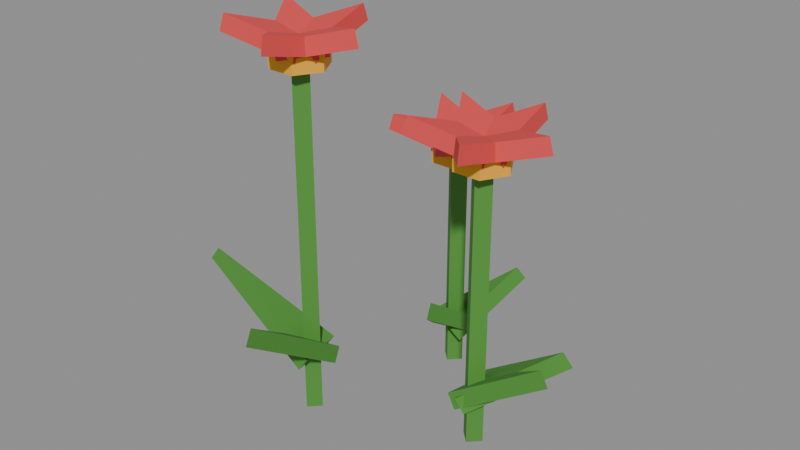 # Source: flower_redB.blend  (saved by Blender 5.2.45; exported with 4.5.12 LTS)
import bpy
from mathutils import Matrix  # noqa: F401  (used for matrix-valued properties, if any)

bpy.ops.wm.read_factory_settings(use_empty=True)
scene = bpy.context.scene
scene.name = 'Scene'

# ---- collections
col_col_lowpoly = bpy.data.collections.new('COL_LowPoly'); scene.collection.children.link(col_col_lowpoly)

# ---- images (referenced by path relative to the original .blend; pixels are not part of the script)
import os
ASSET_DIR = os.environ.get("B2B_ASSET_DIR", "")  # directory of the original .blend (textures are referenced by path, not embedded)
HERE = os.path.dirname(os.path.abspath(__file__))  # packed textures are extracted next to this script under _unpacked/

def load_image(name, relpath, width, height, colorspace="sRGB"):
    """Load a texture the original file referenced (path relative to the .blend, or extracted next to this script)."""
    p = next((c for c in (os.path.join(HERE, relpath), os.path.join(ASSET_DIR, relpath)) if relpath and os.path.exists(c)), "")
    if p:
        img = bpy.data.images.load(p, check_existing=True)
        img.name = name
    else:  # same state as the original file: an image datablock whose file is absent (Cycles renders it pink)
        img = bpy.data.images.new(name, width, height)
        img.source = "FILE"
        img.filepath = "//" + (relpath or name)
    img.colorspace_settings.name = colorspace
    return img
img_flower_redb_basecolor = load_image('flower_redB_BaseColor', '_unpacked/flower_redB_BaseColor.08e64c2c.png', 128, 48, 'sRGB')
img_flower_redb_maskmap = load_image('flower_redB_MaskMap', '_unpacked/flower_redB_MaskMap.fb098898.png', 128, 48, 'Non-Color')

# ---- materials (node trees are filled in below, after node groups)
mat_m_flower_redb = bpy.data.materials.new('M_flower_redB')

# ---- material node trees
mat_m_flower_redb.use_nodes = True; mat_m_flower_redb.node_tree.nodes.clear()
_N = mat_m_flower_redb.node_tree.nodes; _L = mat_m_flower_redb.node_tree.links
n0 = _N.new('ShaderNodeBsdfPrincipled'); n0.name = 'Principled BSDF'; n0.location = (-200, 100)
n0.inputs[10].default_value = 0.005
n1 = _N.new('ShaderNodeOutputMaterial'); n1.name = 'Material Output'; n1.location = (200, 100)
n2 = _N.new('ShaderNodeTexImage'); n2.name = 'Image Texture'; n2.location = (0, 0)
n2.image = img_flower_redb_basecolor
n2.interpolation = 'Closest'
n3 = _N.new('ShaderNodeTexImage'); n3.name = 'Image Texture.001'; n3.location = (0, 0)
n3.image = img_flower_redb_maskmap
n3.interpolation = 'Closest'
n4 = _N.new('ShaderNodeSeparateColor'); n4.name = 'Separate Color'; n4.location = (0, 0)
n5 = _N.new('ShaderNodeMath'); n5.name = 'Math'; n5.location = (0, 0)
n5.operation = 'SUBTRACT'
n5.inputs[0].default_value = 1.0
_L.new(n0.outputs[0], n1.inputs[0])
_L.new(n2.outputs[0], n0.inputs[0])
_L.new(n3.outputs[0], n4.inputs[0])
_L.new(n4.outputs[0], n0.inputs[1])
_L.new(n3.outputs[1], n5.inputs[1])
_L.new(n5.outputs[0], n0.inputs[2])
n1.is_active_output = True

# ---- meshes
me_flower_redb = bpy.data.meshes.new('flower_redB')
me_flower_redb.from_pydata([(-0.03881, -0.04, 0.0), (-0.04681, -0.032, 0.0), (-0.05481, -0.04, 0.0), (-0.04681, -0.048, 0.0), (-0.03881, -0.04, 0.25), (-0.04681, -0.032, 0.25), (-0.05481, -0.04, 0.25), (-0.04681, -0.048, 0.25), (-0.02681, -0.04, 0.25), (-0.03681, -0.02268, 0.25), (-0.05681, -0.02268, 0.25), (-0.06681, -0.04, 0.25), (-0.05681, -0.05732, 0.25), (-0.03681, -0.05732, 0.25), (-0.02681, -0.04, 0.265), (-0.03681, -0.02268, 0.265), (-0.05681, -0.02268, 0.265), (-0.06681, -0.04, 0.265), (-0.05681, -0.05732, 0.265), (-0.03681, -0.05732, 0.265), (-0.04681, -0.06, 0.2575), (0.001484, -0.04, 0.2704), (-0.04681, -0.02, 0.2575), (-0.04992, -0.06, 0.2691), (-0.001622, -0.04, 0.282), (-0.04992, -0.02, 0.2691), (-0.02779, -0.04618, 0.2575), (-0.03189, 0.005933, 0.2704), (-0.06583, -0.03382, 0.2575), (-0.02875, -0.04913, 0.2691), (-0.03285, 0.002979, 0.282), (-0.06679, -0.03677, 0.2691), (-0.03506, -0.02382, 0.2575), (-0.08588, -0.01161, 0.2704), (-0.05857, -0.05618, 0.2575), (-0.03254, -0.02565, 0.2691), (-0.08337, -0.01344, 0.282), (-0.05606, -0.05801, 0.2691), (-0.05857, -0.02382, 0.2575), (-0.08588, -0.06839, 0.2704), (-0.03506, -0.05618, 0.2575), (-0.05606, -0.02199, 0.2691), (-0.08337, -0.06656, 0.282), (-0.03254, -0.05435, 0.2691), (-0.06583, -0.04618, 0.2575), (-0.03189, -0.08593, 0.2704), (-0.02779, -0.03382, 0.2575), (-0.06679, -0.04323, 0.2691), (-0.03285, -0.08298, 0.282), (-0.02875, -0.03087, 0.2691), (-0.05018, -0.02283, 0.0375), (-0.1272, -0.05578, 0.09486), (-0.04344, -0.05717, 0.0375), (-0.04343, -0.0215, 0.04733), (-0.1204, -0.05445, 0.1047), (-0.03669, -0.05585, 0.04733), (-0.06368, -0.04466, 0.0375), (-0.025, -0.119, 0.09486), (-0.02994, -0.03534, 0.0375), (-0.06551, -0.03803, 0.04733), (-0.02683, -0.1123, 0.1047), (-0.03178, -0.0287, 0.04733), (0.07119, 0.0, 0.0), (0.06319, 0.008, 0.0), (0.05519, 9.797e-19, 0.0), (0.06319, -0.008, 0.0), (0.07119, 0.0, 0.2), (0.06319, 0.008, 0.2), (0.05519, 9.797e-19, 0.2), (0.06319, -0.008, 0.2), (0.08319, 0.0, 0.2), (0.07319, 0.01732, 0.2), (0.05319, 0.01732, 0.2), (0.04319, 2.449e-18, 0.2), (0.05319, -0.01732, 0.2), (0.07319, -0.01732, 0.2), (0.08319, 0.0, 0.215), (0.07319, 0.01732, 0.215), (0.05319, 0.01732, 0.215), (0.04319, 2.449e-18, 0.215), (0.05319, -0.01732, 0.215), (0.07319, -0.01732, 0.215), (0.06319, -0.02, 0.2075), (0.1115, -5.96e-10, 0.2204), (0.06319, 0.02, 0.2075), (0.06008, -0.02, 0.2191), (0.1084, 5.96e-10, 0.232), (0.06008, 0.02, 0.2191), (0.08221, -0.00618, 0.2075), (0.07811, 0.04593, 0.2204), (0.04417, 0.00618, 0.2075), (0.08125, -0.009134, 0.2191), (0.07715, 0.04298, 0.232), (0.04321, 0.003227, 0.2191), (0.07494, 0.01618, 0.2075), (0.02412, 0.02839, 0.2204), (0.05143, -0.01618, 0.2075), (0.07746, 0.01435, 0.2191), (0.02663, 0.02656, 0.232), (0.05394, -0.01801, 0.2191), (0.05143, 0.01618, 0.2075), (0.02412, -0.02839, 0.2204), (0.07494, -0.01618, 0.2075), (0.05394, 0.01801, 0.2191), (0.02663, -0.02656, 0.232), (0.07746, -0.01435, 0.2191), (0.04417, -0.00618, 0.2075), (0.07811, -0.04593, 0.2204), (0.08221, 0.00618, 0.2075), (0.04321, -0.003227, 0.2191), (0.07715, -0.04298, 0.232), (0.08125, 0.009134, 0.2191), (0.06712, -0.01705, 0.03), (0.127, 0.01473, 0.07589), (0.05925, 0.01705, 0.03), (0.06041, -0.0186, 0.03983), (0.1203, 0.01318, 0.08572), (0.05255, 0.01551, 0.03983), (0.05943, -0.01709, 0.03), (0.1272, -0.01406, 0.07589), (0.06694, 0.01709, 0.03), (0.05271, -0.01562, 0.03983), (0.1205, -0.01258, 0.08572), (0.06022, 0.01857, 0.03983), (0.001188, 0.07, 0.0), (-0.006812, 0.078, 0.0), (-0.01481, 0.07, 0.0), (-0.006812, 0.062, 0.0), (0.001188, 0.07, 0.1625), (-0.006812, 0.078, 0.1625), (-0.01481, 0.07, 0.1625), (-0.006812, 0.062, 0.1625), (0.01319, 0.07, 0.1625), (0.003188, 0.08732, 0.1625), (-0.01681, 0.08732, 0.1625), (-0.02681, 0.07, 0.1625), (-0.01681, 0.05268, 0.1625), (0.003188, 0.05268, 0.1625), (0.01319, 0.07, 0.1775), (0.003188, 0.08732, 0.1775), (-0.01681, 0.08732, 0.1775), (-0.02681, 0.07, 0.1775), (-0.01681, 0.05268, 0.1775), (0.003188, 0.05268, 0.1775), (-0.006812, 0.05, 0.17), (0.04148, 0.07, 0.1829), (-0.006812, 0.09, 0.17), (-0.009918, 0.05, 0.1816), (0.03838, 0.07, 0.1945), (-0.009918, 0.09, 0.1816), (0.01221, 0.06382, 0.17), (0.008112, 0.1159, 0.1829), (-0.02583, 0.07618, 0.17), (0.01125, 0.06087, 0.1816), (0.007153, 0.113, 0.1945), (-0.02679, 0.07323, 0.1816), (0.004944, 0.08618, 0.17), (-0.04588, 0.09839, 0.1829), (-0.01857, 0.05382, 0.17), (0.007456, 0.08435, 0.1816), (-0.04337, 0.09656, 0.1945), (-0.01606, 0.05199, 0.1816), (-0.01857, 0.08618, 0.17), (-0.04588, 0.04161, 0.1829), (0.004944, 0.05382, 0.17), (-0.01606, 0.08801, 0.1816), (-0.04337, 0.04344, 0.1945), (0.007456, 0.05565, 0.1816), (-0.02583, 0.06382, 0.17), (0.008112, 0.02407, 0.1829), (0.01221, 0.07618, 0.17), (-0.02679, 0.06677, 0.1816), (0.007153, 0.02702, 0.1945), (0.01125, 0.07913, 0.1816), (-0.02369, 0.06538, 0.02437), (0.007251, 0.01865, 0.06166), (0.01007, 0.07462, 0.02437), (-0.02551, 0.07202, 0.0342), (0.005433, 0.02528, 0.07149), (0.008249, 0.08126, 0.0342), (0.006677, 0.05885, 0.02437), (0.02711, 0.111, 0.06166), (-0.0203, 0.08115, 0.02437), (0.002292, 0.05355, 0.0342), (0.02272, 0.1057, 0.07149), (-0.02469, 0.07584, 0.0342)], [], [(0, 1, 5, 4), (1, 2, 6, 5), (2, 3, 7, 6), (3, 0, 4, 7), (3, 2, 1, 0), (4, 5, 6, 7), (8, 9, 15, 14), (9, 10, 16, 15), (10, 11, 17, 16), (11, 12, 18, 17), (12, 13, 19, 18), (13, 8, 14, 19), (13, 12, 11, 10, 9, 8), (14, 15, 16, 17, 18, 19), (20, 22, 21), (23, 24, 25), (20, 21, 24, 23), (21, 22, 25, 24), (22, 20, 23, 25), (26, 28, 27), (29, 30, 31), (26, 27, 30, 29), (27, 28, 31, 30), (28, 26, 29, 31), (32, 34, 33), (35, 36, 37), (32, 33, 36, 35), (33, 34, 37, 36), (34, 32, 35, 37), (38, 40, 39), (41, 42, 43), (38, 39, 42, 41), (39, 40, 43, 42), (40, 38, 41, 43), (44, 46, 45), (47, 48, 49), (44, 45, 48, 47), (45, 46, 49, 48), (46, 44, 47, 49), (50, 52, 51), (53, 54, 55), (50, 51, 54, 53), (51, 52, 55, 54), (52, 50, 53, 55), (56, 58, 57), (59, 60, 61), (56, 57, 60, 59), (57, 58, 61, 60), (58, 56, 59, 61), (62, 63, 67, 66), (63, 64, 68, 67), (64, 65, 69, 68), (65, 62, 66, 69), (65, 64, 63, 62), (66, 67, 68, 69), (70, 71, 77, 76), (71, 72, 78, 77), (72, 73, 79, 78), (73, 74, 80, 79), (74, 75, 81, 80), (75, 70, 76, 81), (75, 74, 73, 72, 71, 70), (76, 77, 78, 79, 80, 81), (82, 84, 83), (85, 86, 87), (82, 83, 86, 85), (83, 84, 87, 86), (84, 82, 85, 87), (88, 90, 89), (91, 92, 93), (88, 89, 92, 91), (89, 90, 93, 92), (90, 88, 91, 93), (94, 96, 95), (97, 98, 99), (94, 95, 98, 97), (95, 96, 99, 98), (96, 94, 97, 99), (100, 102, 101), (103, 104, 105), (100, 101, 104, 103), (101, 102, 105, 104), (102, 100, 103, 105), (106, 108, 107), (109, 110, 111), (106, 107, 110, 109), (107, 108, 111, 110), (108, 106, 109, 111), (112, 114, 113), (115, 116, 117), (112, 113, 116, 115), (113, 114, 117, 116), (114, 112, 115, 117), (118, 120, 119), (121, 122, 123), (118, 119, 122, 121), (119, 120, 123, 122), (120, 118, 121, 123), (124, 125, 129, 128), (125, 126, 130, 129), (126, 127, 131, 130), (127, 124, 128, 131), (127, 126, 125, 124), (128, 129, 130, 131), (132, 133, 139, 138), (133, 134, 140, 139), (134, 135, 141, 140), (135, 136, 142, 141), (136, 137, 143, 142), (137, 132, 138, 143), (137, 136, 135, 134, 133, 132), (138, 139, 140, 141, 142, 143), (144, 146, 145), (147, 148, 149), (144, 145, 148, 147), (145, 146, 149, 148), (146, 144, 147, 149), (150, 152, 151), (153, 154, 155), (150, 151, 154, 153), (151, 152, 155, 154), (152, 150, 153, 155), (156, 158, 157), (159, 160, 161), (156, 157, 160, 159), (157, 158, 161, 160), (158, 156, 159, 161), (162, 164, 163), (165, 166, 167), (162, 163, 166, 165), (163, 164, 167, 166), (164, 162, 165, 167), (168, 170, 169), (171, 172, 173), (168, 169, 172, 171), (169, 170, 173, 172), (170, 168, 171, 173), (174, 176, 175), (177, 178, 179), (174, 175, 178, 177), (175, 176, 179, 178), (176, 174, 177, 179), (180, 182, 181), (183, 184, 185), (180, 181, 184, 183), (181, 182, 185, 184), (182, 180, 183, 185)])
_uv = me_flower_redb.uv_layers.new(name='UVMap')
_uv.uv.foreach_set('vector', [0.4375, 0.8333, 0.4375, 0.8333, 0.4375, 0.8333, 0.4375, 0.8333, 0.4375, 0.8333, 0.4375, 0.8333, 0.4375, 0.8333, 0.4375, 0.8333, 0.4375, 0.8333, 0.4375, 0.8333, 0.4375, 0.8333, 0.4375, 0.8333, 0.4375, 0.8333, 0.4375, 0.8333, 0.4375, 0.8333, 0.4375, 0.8333, 0.4375, 0.8333, 0.4375, 0.8333, 0.4375, 0.8333, 0.4375, 0.8333, 0.4375, 0.8333, 0.4375, 0.8333, 0.4375, 0.8333, 0.4375, 0.8333, 0.1875, 0.5, 0.1875, 0.5, 0.1875, 0.5, 0.1875, 0.5, 0.1875, 0.5, 0.1875, 0.5, 0.1875, 0.5, 0.1875, 0.5, 0.1875, 0.5, 0.1875, 0.5, 0.1875, 0.5, 0.1875, 0.5, 0.1875, 0.5, 0.1875, 0.5, 0.1875, 0.5, 0.1875, 0.5, 0.1875, 0.5, 0.1875, 0.5, 0.1875, 0.5, 0.1875, 0.5, 0.1875, 0.5, 0.1875, 0.5, 0.1875, 0.5, 0.1875, 0.5, 0.1875, 0.5, 0.1875, 0.5, 0.1875, 0.5, 0.1875, 0.5, 0.1875, 0.5, 0.1875, 0.5, 0.1875, 0.5, 0.1875, 0.5, 0.1875, 0.5, 0.1875, 0.5, 0.1875, 0.5, 0.1875, 0.5, 0.8125, 0.8333, 0.8125, 0.8333, 0.8125, 0.8333, 0.8125, 0.8333, 0.8125, 0.8333, 0.8125, 0.8333, 0.8125, 0.8333, 0.8125, 0.8333, 0.8125, 0.8333, 0.8125, 0.8333, 0.8125, 0.8333, 0.8125, 0.8333, 0.8125, 0.8333, 0.8125, 0.8333, 0.8125, 0.8333, 0.8125, 0.8333, 0.8125, 0.8333, 0.8125, 0.8333, 0.8125, 0.8333, 0.8125, 0.8333, 0.8125, 0.8333, 0.8125, 0.8333, 0.8125, 0.8333, 0.8125, 0.8333, 0.8125, 0.8333, 0.8125, 0.8333, 0.8125, 0.8333, 0.8125, 0.8333, 0.8125, 0.8333, 0.8125, 0.8333, 0.8125, 0.8333, 0.8125, 0.8333, 0.8125, 0.8333, 0.8125, 0.8333, 0.8125, 0.8333, 0.8125, 0.8333, 0.8125, 0.8333, 0.8125, 0.8333, 0.8125, 0.8333, 0.8125, 0.8333, 0.8125, 0.8333, 0.8125, 0.8333, 0.8125, 0.8333, 0.8125, 0.8333, 0.8125, 0.8333, 0.8125, 0.8333, 0.8125, 0.8333, 0.8125, 0.8333, 0.8125, 0.8333, 0.8125, 0.8333, 0.8125, 0.8333, 0.8125, 0.8333, 0.8125, 0.8333, 0.8125, 0.8333, 0.8125, 0.8333, 0.8125, 0.8333, 0.8125, 0.8333, 0.8125, 0.8333, 0.8125, 0.8333, 0.8125, 0.8333, 0.8125, 0.8333, 0.8125, 0.8333, 0.8125, 0.8333, 0.8125, 0.8333, 0.8125, 0.8333, 0.8125, 0.8333, 0.8125, 0.8333, 0.8125, 0.8333, 0.8125, 0.8333, 0.8125, 0.8333, 0.8125, 0.8333, 0.8125, 0.8333, 0.8125, 0.8333, 0.8125, 0.8333, 0.8125, 0.8333, 0.8125, 0.8333, 0.8125, 0.8333, 0.8125, 0.8333, 0.8125, 0.8333, 0.8125, 0.8333, 0.8125, 0.8333, 0.8125, 0.8333, 0.8125, 0.8333, 0.8125, 0.8333, 0.8125, 0.8333, 0.8125, 0.8333, 0.8125, 0.8333, 0.8125, 0.8333, 0.8125, 0.8333, 0.8125, 0.8333, 0.4375, 0.8333, 0.4375, 0.8333, 0.4375, 0.8333, 0.4375, 0.8333, 0.4375, 0.8333, 0.4375, 0.8333, 0.4375, 0.8333, 0.4375, 0.8333, 0.4375, 0.8333, 0.4375, 0.8333, 0.4375, 0.8333, 0.4375, 0.8333, 0.4375, 0.8333, 0.4375, 0.8333, 0.4375, 0.8333, 0.4375, 0.8333, 0.4375, 0.8333, 0.4375, 0.8333, 0.4375, 0.8333, 0.4375, 0.8333, 0.4375, 0.8333, 0.4375, 0.8333, 0.4375, 0.8333, 0.4375, 0.8333, 0.4375, 0.8333, 0.4375, 0.8333, 0.4375, 0.8333, 0.4375, 0.8333, 0.4375, 0.8333, 0.4375, 0.8333, 0.4375, 0.8333, 0.4375, 0.8333, 0.4375, 0.8333, 0.4375, 0.8333, 0.4375, 0.8333, 0.4375, 0.8333, 0.4375, 0.8333, 0.4375, 0.8333, 0.4375, 0.8333, 0.4375, 0.8333, 0.4375, 0.8333, 0.4375, 0.8333, 0.4375, 0.8333, 0.4375, 0.8333, 0.4375, 0.8333, 0.4375, 0.8333, 0.4375, 0.8333, 0.4375, 0.8333, 0.4375, 0.8333, 0.4375, 0.8333, 0.4375, 0.8333, 0.4375, 0.8333, 0.4375, 0.8333, 0.4375, 0.8333, 0.4375, 0.8333, 0.4375, 0.8333, 0.4375, 0.8333, 0.4375, 0.8333, 0.4375, 0.8333, 0.4375, 0.8333, 0.1875, 0.5, 0.1875, 0.5, 0.1875, 0.5, 0.1875, 0.5, 0.1875, 0.5, 0.1875, 0.5, 0.1875, 0.5, 0.1875, 0.5, 0.1875, 0.5, 0.1875, 0.5, 0.1875, 0.5, 0.1875, 0.5, 0.1875, 0.5, 0.1875, 0.5, 0.1875, 0.5, 0.1875, 0.5, 0.1875, 0.5, 0.1875, 0.5, 0.1875, 0.5, 0.1875, 0.5, 0.1875, 0.5, 0.1875, 0.5, 0.1875, 0.5, 0.1875, 0.5, 0.1875, 0.5, 0.1875, 0.5, 0.1875, 0.5, 0.1875, 0.5, 0.1875, 0.5, 0.1875, 0.5, 0.1875, 0.5, 0.1875, 0.5, 0.1875, 0.5, 0.1875, 0.5, 0.1875, 0.5, 0.1875, 0.5, 0.8125, 0.8333, 0.8125, 0.8333, 0.8125, 0.8333, 0.8125, 0.8333, 0.8125, 0.8333, 0.8125, 0.8333, 0.8125, 0.8333, 0.8125, 0.8333, 0.8125, 0.8333, 0.8125, 0.8333, 0.8125, 0.8333, 0.8125, 0.8333, 0.8125, 0.8333, 0.8125, 0.8333, 0.8125, 0.8333, 0.8125, 0.8333, 0.8125, 0.8333, 0.8125, 0.8333, 0.8125, 0.8333, 0.8125, 0.8333, 0.8125, 0.8333, 0.8125, 0.8333, 0.8125, 0.8333, 0.8125, 0.8333, 0.8125, 0.8333, 0.8125, 0.8333, 0.8125, 0.8333, 0.8125, 0.8333, 0.8125, 0.8333, 0.8125, 0.8333, 0.8125, 0.8333, 0.8125, 0.8333, 0.8125, 0.8333, 0.8125, 0.8333, 0.8125, 0.8333, 0.8125, 0.8333, 0.8125, 0.8333, 0.8125, 0.8333, 0.8125, 0.8333, 0.8125, 0.8333, 0.8125, 0.8333, 0.8125, 0.8333, 0.8125, 0.8333, 0.8125, 0.8333, 0.8125, 0.8333, 0.8125, 0.8333, 0.8125, 0.8333, 0.8125, 0.8333, 0.8125, 0.8333, 0.8125, 0.8333, 0.8125, 0.8333, 0.8125, 0.8333, 0.8125, 0.8333, 0.8125, 0.8333, 0.8125, 0.8333, 0.8125, 0.8333, 0.8125, 0.8333, 0.8125, 0.8333, 0.8125, 0.8333, 0.8125, 0.8333, 0.8125, 0.8333, 0.8125, 0.8333, 0.8125, 0.8333, 0.8125, 0.8333, 0.8125, 0.8333, 0.8125, 0.8333, 0.8125, 0.8333, 0.8125, 0.8333, 0.8125, 0.8333, 0.8125, 0.8333, 0.8125, 0.8333, 0.8125, 0.8333, 0.8125, 0.8333, 0.8125, 0.8333, 0.8125, 0.8333, 0.8125, 0.8333, 0.8125, 0.8333, 0.8125, 0.8333, 0.8125, 0.8333, 0.8125, 0.8333, 0.8125, 0.8333, 0.8125, 0.8333, 0.8125, 0.8333, 0.8125, 0.8333, 0.8125, 0.8333, 0.8125, 0.8333, 0.8125, 0.8333, 0.8125, 0.8333, 0.8125, 0.8333, 0.8125, 0.8333, 0.4375, 0.8333, 0.4375, 0.8333, 0.4375, 0.8333, 0.4375, 0.8333, 0.4375, 0.8333, 0.4375, 0.8333, 0.4375, 0.8333, 0.4375, 0.8333, 0.4375, 0.8333, 0.4375, 0.8333, 0.4375, 0.8333, 0.4375, 0.8333, 0.4375, 0.8333, 0.4375, 0.8333, 0.4375, 0.8333, 0.4375, 0.8333, 0.4375, 0.8333, 0.4375, 0.8333, 0.4375, 0.8333, 0.4375, 0.8333, 0.4375, 0.8333, 0.4375, 0.8333, 0.4375, 0.8333, 0.4375, 0.8333, 0.4375, 0.8333, 0.4375, 0.8333, 0.4375, 0.8333, 0.4375, 0.8333, 0.4375, 0.8333, 0.4375, 0.8333, 0.4375, 0.8333, 0.4375, 0.8333, 0.4375, 0.8333, 0.4375, 0.8333, 0.4375, 0.8333, 0.4375, 0.8333, 0.4375, 0.8333, 0.4375, 0.8333, 0.4375, 0.8333, 0.4375, 0.8333, 0.4375, 0.8333, 0.4375, 0.8333, 0.4375, 0.8333, 0.4375, 0.8333, 0.4375, 0.8333, 0.4375, 0.8333, 0.4375, 0.8333, 0.4375, 0.8333, 0.4375, 0.8333, 0.4375, 0.8333, 0.4375, 0.8333, 0.4375, 0.8333, 0.4375, 0.8333, 0.4375, 0.8333, 0.4375, 0.8333, 0.4375, 0.8333, 0.4375, 0.8333, 0.4375, 0.8333, 0.4375, 0.8333, 0.4375, 0.8333, 0.1875, 0.5, 0.1875, 0.5, 0.1875, 0.5, 0.1875, 0.5, 0.1875, 0.5, 0.1875, 0.5, 0.1875, 0.5, 0.1875, 0.5, 0.1875, 0.5, 0.1875, 0.5, 0.1875, 0.5, 0.1875, 0.5, 0.1875, 0.5, 0.1875, 0.5, 0.1875, 0.5, 0.1875, 0.5, 0.1875, 0.5, 0.1875, 0.5, 0.1875, 0.5, 0.1875, 0.5, 0.1875, 0.5, 0.1875, 0.5, 0.1875, 0.5, 0.1875, 0.5, 0.1875, 0.5, 0.1875, 0.5, 0.1875, 0.5, 0.1875, 0.5, 0.1875, 0.5, 0.1875, 0.5, 0.1875, 0.5, 0.1875, 0.5, 0.1875, 0.5, 0.1875, 0.5, 0.1875, 0.5, 0.1875, 0.5, 0.8125, 0.8333, 0.8125, 0.8333, 0.8125, 0.8333, 0.8125, 0.8333, 0.8125, 0.8333, 0.8125, 0.8333, 0.8125, 0.8333, 0.8125, 0.8333, 0.8125, 0.8333, 0.8125, 0.8333, 0.8125, 0.8333, 0.8125, 0.8333, 0.8125, 0.8333, 0.8125, 0.8333, 0.8125, 0.8333, 0.8125, 0.8333, 0.8125, 0.8333, 0.8125, 0.8333, 0.8125, 0.8333, 0.8125, 0.8333, 0.8125, 0.8333, 0.8125, 0.8333, 0.8125, 0.8333, 0.8125, 0.8333, 0.8125, 0.8333, 0.8125, 0.8333, 0.8125, 0.8333, 0.8125, 0.8333, 0.8125, 0.8333, 0.8125, 0.8333, 0.8125, 0.8333, 0.8125, 0.8333, 0.8125, 0.8333, 0.8125, 0.8333, 0.8125, 0.8333, 0.8125, 0.8333, 0.8125, 0.8333, 0.8125, 0.8333, 0.8125, 0.8333, 0.8125, 0.8333, 0.8125, 0.8333, 0.8125, 0.8333, 0.8125, 0.8333, 0.8125, 0.8333, 0.8125, 0.8333, 0.8125, 0.8333, 0.8125, 0.8333, 0.8125, 0.8333, 0.8125, 0.8333, 0.8125, 0.8333, 0.8125, 0.8333, 0.8125, 0.8333, 0.8125, 0.8333, 0.8125, 0.8333, 0.8125, 0.8333, 0.8125, 0.8333, 0.8125, 0.8333, 0.8125, 0.8333, 0.8125, 0.8333, 0.8125, 0.8333, 0.8125, 0.8333, 0.8125, 0.8333, 0.8125, 0.8333, 0.8125, 0.8333, 0.8125, 0.8333, 0.8125, 0.8333, 0.8125, 0.8333, 0.8125, 0.8333, 0.8125, 0.8333, 0.8125, 0.8333, 0.8125, 0.8333, 0.8125, 0.8333, 0.8125, 0.8333, 0.8125, 0.8333, 0.8125, 0.8333, 0.8125, 0.8333, 0.8125, 0.8333, 0.8125, 0.8333, 0.8125, 0.8333, 0.8125, 0.8333, 0.8125, 0.8333, 0.8125, 0.8333, 0.8125, 0.8333, 0.8125, 0.8333, 0.8125, 0.8333, 0.8125, 0.8333, 0.8125, 0.8333, 0.8125, 0.8333, 0.8125, 0.8333, 0.8125, 0.8333, 0.4375, 0.8333, 0.4375, 0.8333, 0.4375, 0.8333, 0.4375, 0.8333, 0.4375, 0.8333, 0.4375, 0.8333, 0.4375, 0.8333, 0.4375, 0.8333, 0.4375, 0.8333, 0.4375, 0.8333, 0.4375, 0.8333, 0.4375, 0.8333, 0.4375, 0.8333, 0.4375, 0.8333, 0.4375, 0.8333, 0.4375, 0.8333, 0.4375, 0.8333, 0.4375, 0.8333, 0.4375, 0.8333, 0.4375, 0.8333, 0.4375, 0.8333, 0.4375, 0.8333, 0.4375, 0.8333, 0.4375, 0.8333, 0.4375, 0.8333, 0.4375, 0.8333, 0.4375, 0.8333, 0.4375, 0.8333, 0.4375, 0.8333, 0.4375, 0.8333, 0.4375, 0.8333, 0.4375, 0.8333, 0.4375, 0.8333, 0.4375, 0.8333, 0.4375, 0.8333, 0.4375, 0.8333])
me_flower_redb.materials.append(mat_m_flower_redb)
me_flower_redb.update()

# ---- objects
ob_flower_redb = bpy.data.objects.new('flower_redB', me_flower_redb)

# ---- transforms, parenting, visibility, modifiers, constraints
ob_flower_redb.location = (0.0, 0.0, 0.0)

# ---- collection membership
col_col_lowpoly.objects.link(ob_flower_redb)

# ---- scene / render settings (as saved in the file)
scene.frame_start = 1; scene.frame_end = 250; scene.frame_set(1)
scene.render.engine = 'BLENDER_EEVEE_NEXT'
scene.render.bake_bias = 0.0
scene.render.bake_samples = 0
scene.render.compositor_device = 'GPU'
scene.eevee.use_volume_custom_range = False
scene.eevee.fast_gi_thickness_near = 0.1
scene.eevee.fast_gi_thickness_far = 0.0
scene.eevee.ray_tracing_options.screen_trace_thickness = 0.1
bpy.context.view_layer.update()

# ---- added for rendering (the .blend has no active camera and no usable light): camera, sun + grey world if the file has none
cam_auto = bpy.data.cameras.new('AutoCamera')
cam_auto.lens = 50.0
cam_auto.sensor_width = 36.0
cam_auto.clip_end = 1000.0
ob_auto_camera = bpy.data.objects.new('AutoCamera', cam_auto)
scene.collection.objects.link(ob_auto_camera)
ob_auto_camera.location = (0.413181, -0.497329, 0.471561)
ob_auto_camera.rotation_euler = (1.09748, -7.21219e-08, 0.694738)
scene.camera = ob_auto_camera
light_auto_sun = bpy.data.lights.new('AutoSun', 'SUN')
light_auto_sun.energy = 3.0
light_auto_sun.angle = 0.0523599
ob_auto_sun = bpy.data.objects.new('AutoSun', light_auto_sun)
scene.collection.objects.link(ob_auto_sun)
ob_auto_sun.rotation_euler = (0.872665, 0.174533, 0.523599)
if scene.world is None:
    world_auto = bpy.data.worlds.new('AutoWorld')
    world_auto.color = (0.3, 0.3, 0.3)
    scene.world = world_auto
bpy.context.view_layer.update()

